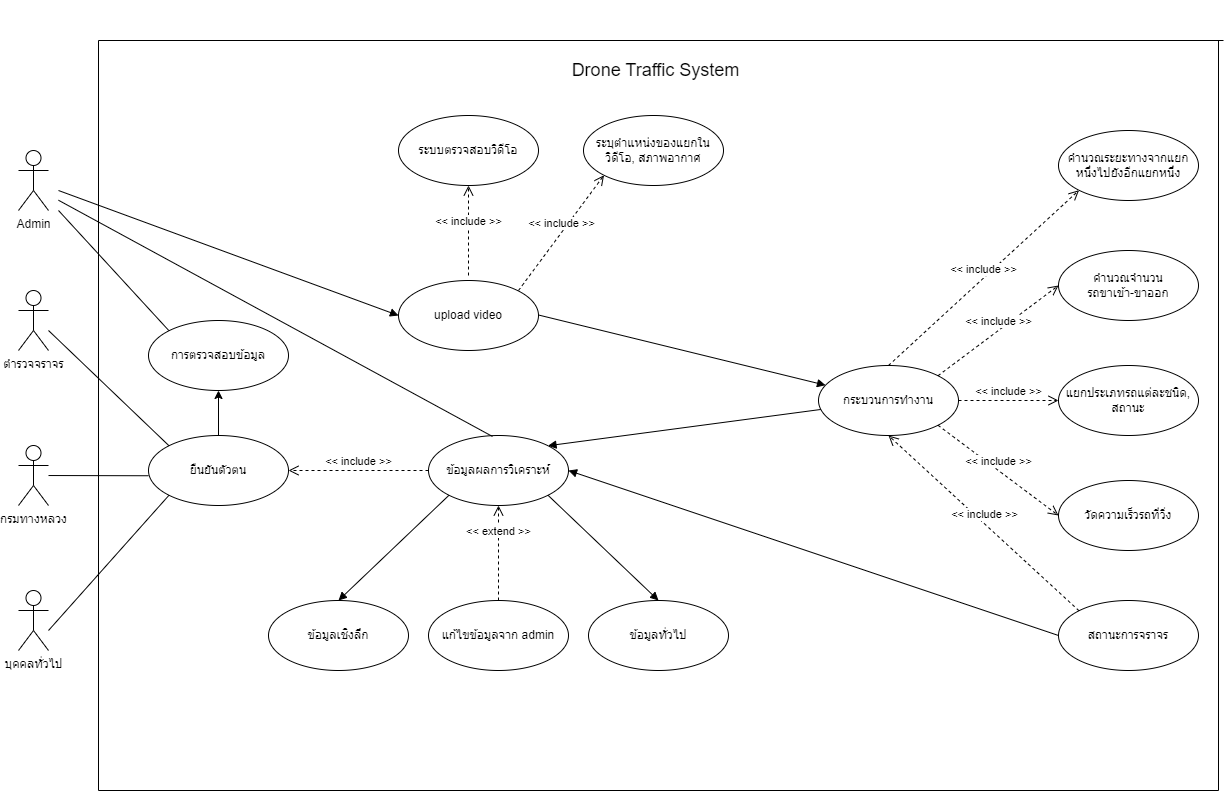

The diagram above was exported from draw.io. Its source (the exported page's mxGraphModel, read from the mxfile embedded in the PNG):
<mxGraphModel dx="1290" dy="523" grid="1" gridSize="10" guides="1" tooltips="1" connect="1" arrows="1" fold="1" page="1" pageScale="1" pageWidth="850" pageHeight="1100" math="0" shadow="0">
  <root>
    <mxCell id="0" />
    <mxCell id="1" parent="0" />
    <mxCell id="gonqNPR3UjlDr00_3-kg-1" value="กรมทางหลวง" style="shape=umlActor;verticalLabelPosition=bottom;verticalAlign=top;html=1;" parent="1" vertex="1">
      <mxGeometry x="80" y="445" width="30" height="60" as="geometry" />
    </mxCell>
    <mxCell id="Eli9DHy0J9fugAmVbZ81-1" value="upload video" style="ellipse;whiteSpace=wrap;html=1;" parent="1" vertex="1">
      <mxGeometry x="460" y="280" width="140" height="70" as="geometry" />
    </mxCell>
    <mxCell id="OaBjiP1YFQXCbyCzQhki-1" value="ตำรวจจราจร" style="shape=umlActor;verticalLabelPosition=bottom;verticalAlign=top;html=1;" parent="1" vertex="1">
      <mxGeometry x="80" y="290" width="30" height="60" as="geometry" />
    </mxCell>
    <mxCell id="Eli9DHy0J9fugAmVbZ81-27" value="" style="edgeStyle=orthogonalEdgeStyle;rounded=0;orthogonalLoop=1;jettySize=auto;html=1;" parent="1" source="Eli9DHy0J9fugAmVbZ81-2" target="Eli9DHy0J9fugAmVbZ81-25" edge="1">
      <mxGeometry relative="1" as="geometry" />
    </mxCell>
    <mxCell id="Eli9DHy0J9fugAmVbZ81-2" value="ยืนยันตัวตน" style="ellipse;whiteSpace=wrap;html=1;" parent="1" vertex="1">
      <mxGeometry x="210" y="435" width="140" height="70" as="geometry" />
    </mxCell>
    <mxCell id="Eli9DHy0J9fugAmVbZ81-3" value="บุคคลทั่วไป" style="shape=umlActor;verticalLabelPosition=bottom;verticalAlign=top;html=1;" parent="1" vertex="1">
      <mxGeometry x="80" y="590" width="30" height="60" as="geometry" />
    </mxCell>
    <mxCell id="Eli9DHy0J9fugAmVbZ81-4" value="Admin" style="shape=umlActor;verticalLabelPosition=bottom;verticalAlign=top;html=1;" parent="1" vertex="1">
      <mxGeometry x="80" y="150" width="30" height="60" as="geometry" />
    </mxCell>
    <mxCell id="OaBjiP1YFQXCbyCzQhki-4" value="&lt;font style=&quot;font-size: 18px;&quot;&gt;Drone Traffic System&amp;nbsp;&lt;/font&gt;" style="text;html=1;strokeColor=none;fillColor=none;align=center;verticalAlign=middle;whiteSpace=wrap;rounded=0;" parent="1" vertex="1">
      <mxGeometry x="565" width="310" height="140" as="geometry" />
    </mxCell>
    <mxCell id="Eli9DHy0J9fugAmVbZ81-7" value="" style="endArrow=none;html=1;rounded=0;exitX=0;exitY=0;exitDx=0;exitDy=0;" parent="1" source="Eli9DHy0J9fugAmVbZ81-25" edge="1">
      <mxGeometry relative="1" as="geometry">
        <mxPoint x="360" y="469.5" as="sourcePoint" />
        <mxPoint x="120" y="210" as="targetPoint" />
      </mxGeometry>
    </mxCell>
    <mxCell id="Eli9DHy0J9fugAmVbZ81-10" value="" style="html=1;verticalAlign=bottom;endArrow=block;rounded=0;entryX=0;entryY=0.5;entryDx=0;entryDy=0;" parent="1" target="Eli9DHy0J9fugAmVbZ81-1" edge="1">
      <mxGeometry x="-0.75" y="-40" width="80" relative="1" as="geometry">
        <mxPoint x="120" y="190" as="sourcePoint" />
        <mxPoint x="460" y="460" as="targetPoint" />
        <mxPoint as="offset" />
      </mxGeometry>
    </mxCell>
    <mxCell id="Eli9DHy0J9fugAmVbZ81-12" value="ระบบตรวจสอบวิดีโอ" style="ellipse;whiteSpace=wrap;html=1;" parent="1" vertex="1">
      <mxGeometry x="460" y="115" width="140" height="70" as="geometry" />
    </mxCell>
    <mxCell id="OaBjiP1YFQXCbyCzQhki-7" value="คำนวณจำนวน&lt;br&gt;รถขาเข้า-ขาออก" style="ellipse;whiteSpace=wrap;html=1;" parent="1" vertex="1">
      <mxGeometry x="1120" y="250" width="140" height="70" as="geometry" />
    </mxCell>
    <mxCell id="OaBjiP1YFQXCbyCzQhki-8" value="แยกประเภทรถแต่ละชนิด, สถานะ" style="ellipse;whiteSpace=wrap;html=1;" parent="1" vertex="1">
      <mxGeometry x="1120" y="365" width="140" height="70" as="geometry" />
    </mxCell>
    <mxCell id="OaBjiP1YFQXCbyCzQhki-9" value="วัดความเร็วรถที่วิ่ง" style="ellipse;whiteSpace=wrap;html=1;" parent="1" vertex="1">
      <mxGeometry x="1120" y="480" width="140" height="70" as="geometry" />
    </mxCell>
    <mxCell id="Eli9DHy0J9fugAmVbZ81-13" value="&amp;lt;&amp;lt; include &amp;gt;&amp;gt;" style="html=1;verticalAlign=bottom;endArrow=open;dashed=1;endSize=8;rounded=0;entryX=0.5;entryY=1;entryDx=0;entryDy=0;" parent="1" target="Eli9DHy0J9fugAmVbZ81-12" edge="1">
      <mxGeometry relative="1" as="geometry">
        <mxPoint x="530" y="275" as="sourcePoint" />
        <mxPoint x="530" y="195" as="targetPoint" />
        <mxPoint as="offset" />
      </mxGeometry>
    </mxCell>
    <mxCell id="Eli9DHy0J9fugAmVbZ81-14" value="กระบวนการทำงาน" style="ellipse;whiteSpace=wrap;html=1;" parent="1" vertex="1">
      <mxGeometry x="880" y="365" width="140" height="70" as="geometry" />
    </mxCell>
    <mxCell id="Eli9DHy0J9fugAmVbZ81-16" value="&amp;lt;&amp;lt; include &amp;gt;&amp;gt;" style="html=1;verticalAlign=bottom;endArrow=open;dashed=1;endSize=8;rounded=0;entryX=0;entryY=0.5;entryDx=0;entryDy=0;exitX=1;exitY=0;exitDx=0;exitDy=0;" parent="1" source="Eli9DHy0J9fugAmVbZ81-14" target="OaBjiP1YFQXCbyCzQhki-7" edge="1">
      <mxGeometry relative="1" as="geometry">
        <mxPoint x="819.9974746830585" y="375.25126265847075" as="sourcePoint" />
        <mxPoint x="820.5" y="260" as="targetPoint" />
        <mxPoint as="offset" />
      </mxGeometry>
    </mxCell>
    <mxCell id="Eli9DHy0J9fugAmVbZ81-17" value="ข้อมูลผลการวิเคราะห์" style="ellipse;whiteSpace=wrap;html=1;" parent="1" vertex="1">
      <mxGeometry x="490" y="435" width="140" height="70" as="geometry" />
    </mxCell>
    <mxCell id="Eli9DHy0J9fugAmVbZ81-18" value="&amp;lt;&amp;lt; include &amp;gt;&amp;gt;" style="html=1;verticalAlign=bottom;endArrow=open;dashed=1;endSize=8;rounded=0;entryX=0;entryY=0.5;entryDx=0;entryDy=0;exitX=1;exitY=0.5;exitDx=0;exitDy=0;" parent="1" source="Eli9DHy0J9fugAmVbZ81-14" target="OaBjiP1YFQXCbyCzQhki-8" edge="1">
      <mxGeometry relative="1" as="geometry">
        <mxPoint x="840.4974746830583" y="400.25126265847075" as="sourcePoint" />
        <mxPoint x="991" y="310" as="targetPoint" />
        <mxPoint as="offset" />
      </mxGeometry>
    </mxCell>
    <mxCell id="OaBjiP1YFQXCbyCzQhki-13" value="" style="endArrow=none;html=1;rounded=0;" parent="1" edge="1">
      <mxGeometry relative="1" as="geometry">
        <mxPoint x="160" y="40" as="sourcePoint" />
        <mxPoint x="160" y="790" as="targetPoint" />
      </mxGeometry>
    </mxCell>
    <mxCell id="OaBjiP1YFQXCbyCzQhki-14" value="" style="endArrow=none;html=1;rounded=0;" parent="1" edge="1">
      <mxGeometry relative="1" as="geometry">
        <mxPoint x="160" y="40" as="sourcePoint" />
        <mxPoint x="1285" y="40" as="targetPoint" />
      </mxGeometry>
    </mxCell>
    <mxCell id="Eli9DHy0J9fugAmVbZ81-19" value="&amp;lt;&amp;lt; include &amp;gt;&amp;gt;" style="html=1;verticalAlign=bottom;endArrow=open;dashed=1;endSize=8;rounded=0;exitX=1;exitY=1;exitDx=0;exitDy=0;entryX=0;entryY=0.5;entryDx=0;entryDy=0;" parent="1" source="Eli9DHy0J9fugAmVbZ81-14" target="OaBjiP1YFQXCbyCzQhki-9" edge="1">
      <mxGeometry relative="1" as="geometry">
        <mxPoint x="819.9974746830585" y="424.748737341529" as="sourcePoint" />
        <mxPoint x="980.5" y="329.75" as="targetPoint" />
        <mxPoint as="offset" />
      </mxGeometry>
    </mxCell>
    <mxCell id="Eli9DHy0J9fugAmVbZ81-20" value="" style="html=1;verticalAlign=bottom;endArrow=block;rounded=0;" parent="1" target="Eli9DHy0J9fugAmVbZ81-14" edge="1">
      <mxGeometry x="-0.75" y="-40" width="80" relative="1" as="geometry">
        <mxPoint x="600" y="314.5" as="sourcePoint" />
        <mxPoint x="670" y="315" as="targetPoint" />
        <mxPoint as="offset" />
      </mxGeometry>
    </mxCell>
    <mxCell id="OaBjiP1YFQXCbyCzQhki-15" value="" style="endArrow=none;html=1;rounded=0;" parent="1" edge="1">
      <mxGeometry relative="1" as="geometry">
        <mxPoint x="160" y="790" as="sourcePoint" />
        <mxPoint x="1280" y="790" as="targetPoint" />
      </mxGeometry>
    </mxCell>
    <mxCell id="OaBjiP1YFQXCbyCzQhki-16" value="" style="endArrow=none;html=1;rounded=0;" parent="1" edge="1">
      <mxGeometry relative="1" as="geometry">
        <mxPoint x="1280" y="40" as="sourcePoint" />
        <mxPoint x="1280" y="790" as="targetPoint" />
      </mxGeometry>
    </mxCell>
    <mxCell id="Eli9DHy0J9fugAmVbZ81-22" value="" style="html=1;verticalAlign=bottom;endArrow=block;rounded=0;entryX=1;entryY=0;entryDx=0;entryDy=0;" parent="1" source="Eli9DHy0J9fugAmVbZ81-14" target="Eli9DHy0J9fugAmVbZ81-17" edge="1">
      <mxGeometry x="-0.75" y="-40" width="80" relative="1" as="geometry">
        <mxPoint x="610" y="324.5" as="sourcePoint" />
        <mxPoint x="509.4974746830583" y="445.25126265847075" as="targetPoint" />
        <mxPoint as="offset" />
      </mxGeometry>
    </mxCell>
    <mxCell id="OaBjiP1YFQXCbyCzQhki-17" value="" style="endArrow=none;html=1;rounded=0;entryX=0;entryY=0;entryDx=0;entryDy=0;" parent="1" target="Eli9DHy0J9fugAmVbZ81-2" edge="1">
      <mxGeometry relative="1" as="geometry">
        <mxPoint x="110" y="330" as="sourcePoint" />
        <mxPoint x="200" y="450" as="targetPoint" />
      </mxGeometry>
    </mxCell>
    <mxCell id="OaBjiP1YFQXCbyCzQhki-18" value="" style="endArrow=none;html=1;rounded=0;entryX=0;entryY=0;entryDx=0;entryDy=0;" parent="1" source="gonqNPR3UjlDr00_3-kg-1" edge="1">
      <mxGeometry relative="1" as="geometry">
        <mxPoint x="89.5" y="360" as="sourcePoint" />
        <mxPoint x="210.00252531694173" y="475.25126265847075" as="targetPoint" />
      </mxGeometry>
    </mxCell>
    <mxCell id="OaBjiP1YFQXCbyCzQhki-19" value="" style="endArrow=none;html=1;rounded=0;entryX=0;entryY=1;entryDx=0;entryDy=0;" parent="1" target="Eli9DHy0J9fugAmVbZ81-2" edge="1">
      <mxGeometry relative="1" as="geometry">
        <mxPoint x="110" y="630" as="sourcePoint" />
        <mxPoint x="230.50252531694173" y="745.2512626584708" as="targetPoint" />
      </mxGeometry>
    </mxCell>
    <mxCell id="Eli9DHy0J9fugAmVbZ81-24" value="&amp;lt;&amp;lt; include &amp;gt;&amp;gt;" style="html=1;verticalAlign=bottom;endArrow=open;dashed=1;endSize=8;rounded=0;entryX=1;entryY=0.5;entryDx=0;entryDy=0;exitX=0;exitY=0.5;exitDx=0;exitDy=0;" parent="1" source="Eli9DHy0J9fugAmVbZ81-17" target="Eli9DHy0J9fugAmVbZ81-2" edge="1">
      <mxGeometry relative="1" as="geometry">
        <mxPoint x="389.9974746830583" y="630.2512626584708" as="sourcePoint" />
        <mxPoint x="540.5" y="540" as="targetPoint" />
        <mxPoint as="offset" />
      </mxGeometry>
    </mxCell>
    <mxCell id="Eli9DHy0J9fugAmVbZ81-25" value="การตรวจสอบข้อมูล" style="ellipse;whiteSpace=wrap;html=1;" parent="1" vertex="1">
      <mxGeometry x="210" y="320" width="140" height="70" as="geometry" />
    </mxCell>
    <mxCell id="2pUMEtGPWD6Cz8FKJDNu-1" value="คำนวณระยะทางจากแยกหนึ่งไปยังอีกแยกหนึ่ง" style="ellipse;whiteSpace=wrap;html=1;" parent="1" vertex="1">
      <mxGeometry x="1120" y="130" width="140" height="70" as="geometry" />
    </mxCell>
    <mxCell id="2pUMEtGPWD6Cz8FKJDNu-2" value="&amp;lt;&amp;lt; include &amp;gt;&amp;gt;" style="html=1;verticalAlign=bottom;endArrow=open;dashed=1;endSize=8;rounded=0;entryX=0;entryY=1;entryDx=0;entryDy=0;exitX=0.5;exitY=0;exitDx=0;exitDy=0;" parent="1" source="Eli9DHy0J9fugAmVbZ81-14" target="2pUMEtGPWD6Cz8FKJDNu-1" edge="1">
      <mxGeometry relative="1" as="geometry">
        <mxPoint x="749.9974746830585" y="320.00126265847075" as="sourcePoint" />
        <mxPoint x="900.5" y="229.75" as="targetPoint" />
        <mxPoint as="offset" />
      </mxGeometry>
    </mxCell>
    <mxCell id="2pUMEtGPWD6Cz8FKJDNu-3" value="ระบุตำแหน่งของแยกในวิดีโอ, สภาพอากาศ" style="ellipse;whiteSpace=wrap;html=1;" parent="1" vertex="1">
      <mxGeometry x="645" y="115" width="140" height="70" as="geometry" />
    </mxCell>
    <mxCell id="2pUMEtGPWD6Cz8FKJDNu-4" value="&amp;lt;&amp;lt; include &amp;gt;&amp;gt;" style="html=1;verticalAlign=bottom;endArrow=open;dashed=1;endSize=8;rounded=0;entryX=0;entryY=1;entryDx=0;entryDy=0;" parent="1" target="2pUMEtGPWD6Cz8FKJDNu-3" edge="1">
      <mxGeometry relative="1" as="geometry">
        <mxPoint x="580" y="290" as="sourcePoint" />
        <mxPoint x="580" y="200" as="targetPoint" />
        <mxPoint as="offset" />
      </mxGeometry>
    </mxCell>
    <mxCell id="MdGw4h-5T55LWE6rXw0Z-2" value="ข้อมูลเชิงลึก" style="ellipse;whiteSpace=wrap;html=1;" parent="1" vertex="1">
      <mxGeometry x="330" y="600" width="140" height="70" as="geometry" />
    </mxCell>
    <mxCell id="MdGw4h-5T55LWE6rXw0Z-3" value="ข้อมูลทั่วไป" style="ellipse;whiteSpace=wrap;html=1;" parent="1" vertex="1">
      <mxGeometry x="650" y="600" width="140" height="70" as="geometry" />
    </mxCell>
    <mxCell id="MdGw4h-5T55LWE6rXw0Z-4" value="" style="html=1;verticalAlign=bottom;endArrow=block;rounded=0;entryX=0.5;entryY=0;entryDx=0;entryDy=0;exitX=0;exitY=1;exitDx=0;exitDy=0;" parent="1" source="Eli9DHy0J9fugAmVbZ81-17" target="MdGw4h-5T55LWE6rXw0Z-2" edge="1">
      <mxGeometry x="-0.75" y="-40" width="80" relative="1" as="geometry">
        <mxPoint x="550.4754952001217" y="512.7573514399635" as="sourcePoint" />
        <mxPoint x="459.9974746830583" y="540.0012626584709" as="targetPoint" />
        <mxPoint as="offset" />
      </mxGeometry>
    </mxCell>
    <mxCell id="MdGw4h-5T55LWE6rXw0Z-5" value="" style="html=1;verticalAlign=bottom;endArrow=block;rounded=0;entryX=0.5;entryY=0;entryDx=0;entryDy=0;exitX=1;exitY=1;exitDx=0;exitDy=0;" parent="1" source="Eli9DHy0J9fugAmVbZ81-17" target="MdGw4h-5T55LWE6rXw0Z-3" edge="1">
      <mxGeometry x="-0.75" y="-40" width="80" relative="1" as="geometry">
        <mxPoint x="660.4754952001217" y="504.9973514399635" as="sourcePoint" />
        <mxPoint x="569.9974746830583" y="532.2412626584709" as="targetPoint" />
        <mxPoint as="offset" />
      </mxGeometry>
    </mxCell>
    <mxCell id="qRuOiQYZlyBBqQSXm-Ip-1" value="สถานะการจราจร" style="ellipse;whiteSpace=wrap;html=1;" parent="1" vertex="1">
      <mxGeometry x="1120" y="600" width="140" height="70" as="geometry" />
    </mxCell>
    <mxCell id="qRuOiQYZlyBBqQSXm-Ip-2" value="&amp;lt;&amp;lt; include &amp;gt;&amp;gt;" style="html=1;verticalAlign=bottom;endArrow=open;dashed=1;endSize=8;rounded=0;entryX=0.5;entryY=1;entryDx=0;entryDy=0;exitX=0;exitY=0;exitDx=0;exitDy=0;" parent="1" source="qRuOiQYZlyBBqQSXm-Ip-1" target="Eli9DHy0J9fugAmVbZ81-14" edge="1">
      <mxGeometry relative="1" as="geometry">
        <mxPoint x="920" y="680" as="sourcePoint" />
        <mxPoint x="958.2934480141303" y="612.5184727364483" as="targetPoint" />
        <mxPoint as="offset" />
      </mxGeometry>
    </mxCell>
    <mxCell id="qRuOiQYZlyBBqQSXm-Ip-3" value="แก้ไขข้อมูลจาก admin" style="ellipse;whiteSpace=wrap;html=1;" parent="1" vertex="1">
      <mxGeometry x="490" y="600" width="140" height="70" as="geometry" />
    </mxCell>
    <mxCell id="qRuOiQYZlyBBqQSXm-Ip-4" value="&amp;lt;&amp;lt; extend &amp;gt;&amp;gt;" style="html=1;verticalAlign=bottom;endArrow=open;dashed=1;endSize=8;rounded=0;exitX=0.5;exitY=0;exitDx=0;exitDy=0;entryX=0.5;entryY=1;entryDx=0;entryDy=0;" parent="1" source="qRuOiQYZlyBBqQSXm-Ip-3" target="Eli9DHy0J9fugAmVbZ81-17" edge="1">
      <mxGeometry x="0.2632" relative="1" as="geometry">
        <mxPoint x="640" y="600" as="sourcePoint" />
        <mxPoint x="850.5" y="800" as="targetPoint" />
        <mxPoint as="offset" />
      </mxGeometry>
    </mxCell>
    <mxCell id="qRuOiQYZlyBBqQSXm-Ip-6" value="" style="endArrow=none;html=1;rounded=0;exitX=0.457;exitY=0.014;exitDx=0;exitDy=0;exitPerimeter=0;" parent="1" source="Eli9DHy0J9fugAmVbZ81-17" edge="1">
      <mxGeometry relative="1" as="geometry">
        <mxPoint x="230.50252531694173" y="320.00126265847075" as="sourcePoint" />
        <mxPoint x="120" y="199.75" as="targetPoint" />
      </mxGeometry>
    </mxCell>
    <mxCell id="qRuOiQYZlyBBqQSXm-Ip-7" value="" style="html=1;verticalAlign=bottom;endArrow=block;rounded=0;exitX=0;exitY=0.5;exitDx=0;exitDy=0;" parent="1" source="qRuOiQYZlyBBqQSXm-Ip-1" edge="1">
      <mxGeometry x="-0.75" y="-40" width="80" relative="1" as="geometry">
        <mxPoint x="902.8306340496842" y="434.9962396110714" as="sourcePoint" />
        <mxPoint x="630" y="470" as="targetPoint" />
        <mxPoint as="offset" />
      </mxGeometry>
    </mxCell>
  </root>
</mxGraphModel>